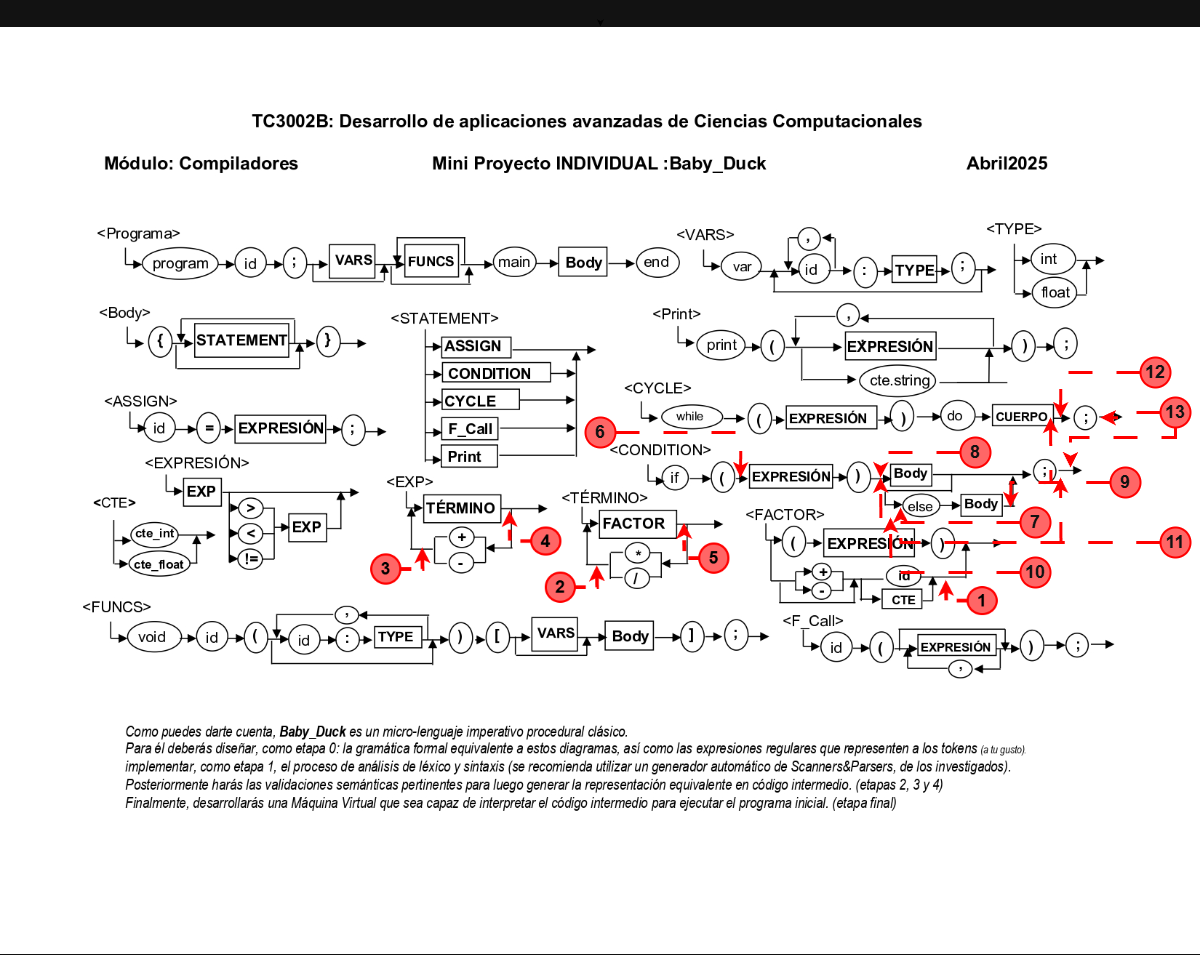

The diagram above was exported from draw.io. Its source (the exported page's mxGraphModel, read from the mxfile embedded in the PNG):
<mxGraphModel dx="2117" dy="1291" grid="1" gridSize="10" guides="1" tooltips="1" connect="1" arrows="1" fold="1" page="1" pageScale="1" pageWidth="827" pageHeight="1169" math="0" shadow="0">
  <root>
    <mxCell id="0" />
    <mxCell id="1" parent="0" />
    <mxCell id="7-HtiuT367y-57c_7g-G-3" style="edgeStyle=orthogonalEdgeStyle;rounded=0;orthogonalLoop=1;jettySize=auto;html=1;dashed=1;strokeColor=light-dark(default, #ff0000);dashPattern=12 12;" edge="1" parent="1" source="7-HtiuT367y-57c_7g-G-2" target="7-HtiuT367y-57c_7g-G-1">
      <mxGeometry relative="1" as="geometry" />
    </mxCell>
    <mxCell id="7-HtiuT367y-57c_7g-G-1" value="" style="shape=image;verticalLabelPosition=bottom;labelBackgroundColor=default;verticalAlign=top;aspect=fixed;imageAspect=0;image=https://github.com/valdezae/babyduck-compiler/raw/master/Diagrama%20sin%20t%C3%ADtulo.drawio.png;movable=0;resizable=0;rotatable=0;deletable=0;editable=0;locked=1;connectable=0;" vertex="1" parent="1">
      <mxGeometry x="400" y="490" width="1200" height="927" as="geometry" />
    </mxCell>
    <mxCell id="7-HtiuT367y-57c_7g-G-4" style="edgeStyle=orthogonalEdgeStyle;rounded=0;orthogonalLoop=1;jettySize=auto;html=1;dashed=1;dashPattern=8 8;strokeColor=light-dark(#000000,#FF0000);strokeWidth=3;" edge="1" parent="1" source="7-HtiuT367y-57c_7g-G-2">
      <mxGeometry relative="1" as="geometry">
        <mxPoint x="1140" y="940" as="targetPoint" />
      </mxGeometry>
    </mxCell>
    <mxCell id="7-HtiuT367y-57c_7g-G-2" value="&lt;h2&gt;6&lt;/h2&gt;" style="ellipse;whiteSpace=wrap;html=1;aspect=fixed;fillColor=light-dark(#a20025, #ff6666);fontColor=#ffffff;strokeColor=light-dark(#6F0000, #ff0000);strokeWidth=2;" vertex="1" parent="1">
      <mxGeometry x="985" y="880" width="30" height="30" as="geometry" />
    </mxCell>
    <mxCell id="7-HtiuT367y-57c_7g-G-30" style="edgeStyle=orthogonalEdgeStyle;rounded=0;orthogonalLoop=1;jettySize=auto;html=1;dashed=1;dashPattern=8 8;strokeColor=light-dark(#000000,#FF0000);strokeWidth=3;" edge="1" parent="1" source="7-HtiuT367y-57c_7g-G-31">
      <mxGeometry relative="1" as="geometry">
        <mxPoint x="1280" y="940" as="targetPoint" />
      </mxGeometry>
    </mxCell>
    <mxCell id="7-HtiuT367y-57c_7g-G-31" value="&lt;h2&gt;7&lt;/h2&gt;" style="ellipse;whiteSpace=wrap;html=1;aspect=fixed;fillColor=light-dark(#a20025, #ff6666);fontColor=#ffffff;strokeColor=light-dark(#6F0000, #ff0000);strokeWidth=2;" vertex="1" parent="1">
      <mxGeometry x="1420" y="970" width="30" height="30" as="geometry" />
    </mxCell>
    <mxCell id="7-HtiuT367y-57c_7g-G-32" style="edgeStyle=orthogonalEdgeStyle;rounded=0;orthogonalLoop=1;jettySize=auto;html=1;dashed=1;dashPattern=8 8;strokeColor=light-dark(#000000,#FF0000);strokeWidth=3;" edge="1" parent="1" source="7-HtiuT367y-57c_7g-G-33">
      <mxGeometry relative="1" as="geometry">
        <mxPoint x="1280" y="940" as="targetPoint" />
      </mxGeometry>
    </mxCell>
    <mxCell id="7-HtiuT367y-57c_7g-G-33" value="&lt;h2&gt;8&lt;/h2&gt;" style="ellipse;whiteSpace=wrap;html=1;aspect=fixed;fillColor=light-dark(#a20025, #ff6666);fontColor=#ffffff;strokeColor=light-dark(#6F0000, #ff0000);strokeWidth=2;" vertex="1" parent="1">
      <mxGeometry x="1360" y="900" width="30" height="30" as="geometry" />
    </mxCell>
    <mxCell id="7-HtiuT367y-57c_7g-G-34" style="edgeStyle=orthogonalEdgeStyle;rounded=0;orthogonalLoop=1;jettySize=auto;html=1;dashed=1;dashPattern=8 8;strokeColor=light-dark(#000000,#FF0000);strokeWidth=3;" edge="1" parent="1" source="7-HtiuT367y-57c_7g-G-35">
      <mxGeometry relative="1" as="geometry">
        <mxPoint x="1410" y="970" as="targetPoint" />
      </mxGeometry>
    </mxCell>
    <mxCell id="7-HtiuT367y-57c_7g-G-35" value="&lt;h2&gt;9&lt;/h2&gt;" style="ellipse;whiteSpace=wrap;html=1;aspect=fixed;fillColor=light-dark(#a20025, #ff6666);fontColor=#ffffff;strokeColor=light-dark(#6F0000, #ff0000);strokeWidth=2;" vertex="1" parent="1">
      <mxGeometry x="1510" y="930" width="30" height="30" as="geometry" />
    </mxCell>
    <mxCell id="7-HtiuT367y-57c_7g-G-36" style="edgeStyle=orthogonalEdgeStyle;rounded=0;orthogonalLoop=1;jettySize=auto;html=1;dashed=1;dashPattern=8 8;strokeColor=light-dark(#000000,#FF0000);strokeWidth=3;" edge="1" parent="1" source="7-HtiuT367y-57c_7g-G-35">
      <mxGeometry relative="1" as="geometry">
        <mxPoint x="1450" y="880" as="targetPoint" />
        <mxPoint x="1620" y="930" as="sourcePoint" />
      </mxGeometry>
    </mxCell>
    <mxCell id="7-HtiuT367y-57c_7g-G-37" style="edgeStyle=orthogonalEdgeStyle;rounded=0;orthogonalLoop=1;jettySize=auto;html=1;dashed=1;dashPattern=8 8;strokeColor=light-dark(#000000,#FF0000);strokeWidth=3;" edge="1" parent="1" source="7-HtiuT367y-57c_7g-G-38">
      <mxGeometry relative="1" as="geometry">
        <mxPoint x="1290" y="980" as="targetPoint" />
      </mxGeometry>
    </mxCell>
    <mxCell id="7-HtiuT367y-57c_7g-G-38" value="&lt;h2&gt;10&lt;/h2&gt;" style="ellipse;whiteSpace=wrap;html=1;aspect=fixed;fillColor=light-dark(#a20025, #ff6666);fontColor=#ffffff;strokeColor=light-dark(#6F0000, #ff0000);strokeWidth=2;" vertex="1" parent="1">
      <mxGeometry x="1420" y="1020" width="30" height="30" as="geometry" />
    </mxCell>
    <mxCell id="7-HtiuT367y-57c_7g-G-39" style="edgeStyle=orthogonalEdgeStyle;rounded=0;orthogonalLoop=1;jettySize=auto;html=1;dashed=1;dashPattern=8 8;strokeColor=light-dark(#000000,#FF0000);strokeWidth=3;" edge="1" parent="1" source="7-HtiuT367y-57c_7g-G-40">
      <mxGeometry relative="1" as="geometry">
        <mxPoint x="1300" y="970" as="targetPoint" />
      </mxGeometry>
    </mxCell>
    <mxCell id="7-HtiuT367y-57c_7g-G-40" value="&lt;h2&gt;11&lt;/h2&gt;" style="ellipse;whiteSpace=wrap;html=1;aspect=fixed;fillColor=light-dark(#a20025, #ff6666);fontColor=#ffffff;strokeColor=light-dark(#6F0000, #ff0000);strokeWidth=2;" vertex="1" parent="1">
      <mxGeometry x="1560" y="990" width="30" height="30" as="geometry" />
    </mxCell>
    <mxCell id="7-HtiuT367y-57c_7g-G-41" style="edgeStyle=orthogonalEdgeStyle;rounded=0;orthogonalLoop=1;jettySize=auto;html=1;dashed=1;dashPattern=8 8;strokeColor=light-dark(#000000,#FF0000);strokeWidth=3;" edge="1" parent="1" source="7-HtiuT367y-57c_7g-G-40">
      <mxGeometry relative="1" as="geometry">
        <mxPoint x="1460" y="940" as="targetPoint" />
        <mxPoint x="1920" y="1055" as="sourcePoint" />
      </mxGeometry>
    </mxCell>
    <mxCell id="7-HtiuT367y-57c_7g-G-42" style="edgeStyle=orthogonalEdgeStyle;rounded=0;orthogonalLoop=1;jettySize=auto;html=1;dashed=1;dashPattern=8 8;strokeColor=light-dark(#000000,#FF0000);strokeWidth=3;" edge="1" parent="1" source="7-HtiuT367y-57c_7g-G-43">
      <mxGeometry relative="1" as="geometry">
        <mxPoint x="1460" y="880" as="targetPoint" />
      </mxGeometry>
    </mxCell>
    <mxCell id="7-HtiuT367y-57c_7g-G-43" value="&lt;h2&gt;12&lt;/h2&gt;" style="ellipse;whiteSpace=wrap;html=1;aspect=fixed;fillColor=light-dark(#a20025, #ff6666);fontColor=#ffffff;strokeColor=light-dark(#6F0000, #ff0000);strokeWidth=2;" vertex="1" parent="1">
      <mxGeometry x="1540" y="820" width="30" height="30" as="geometry" />
    </mxCell>
    <mxCell id="7-HtiuT367y-57c_7g-G-44" style="edgeStyle=orthogonalEdgeStyle;rounded=0;orthogonalLoop=1;jettySize=auto;html=1;dashed=1;dashPattern=8 8;strokeColor=light-dark(#000000,#FF0000);strokeWidth=3;" edge="1" parent="1" source="7-HtiuT367y-57c_7g-G-45">
      <mxGeometry relative="1" as="geometry">
        <mxPoint x="1500" y="880" as="targetPoint" />
      </mxGeometry>
    </mxCell>
    <mxCell id="7-HtiuT367y-57c_7g-G-45" value="&lt;h2&gt;13&lt;/h2&gt;" style="ellipse;whiteSpace=wrap;html=1;aspect=fixed;fillColor=light-dark(#a20025, #ff6666);fontColor=#ffffff;strokeColor=light-dark(#6F0000, #ff0000);strokeWidth=2;" vertex="1" parent="1">
      <mxGeometry x="1560" y="860" width="30" height="30" as="geometry" />
    </mxCell>
    <mxCell id="7-HtiuT367y-57c_7g-G-46" style="edgeStyle=orthogonalEdgeStyle;rounded=0;orthogonalLoop=1;jettySize=auto;html=1;dashed=1;dashPattern=8 8;strokeColor=light-dark(#000000,#FF0000);strokeWidth=3;" edge="1" parent="1" source="7-HtiuT367y-57c_7g-G-45">
      <mxGeometry relative="1" as="geometry">
        <mxPoint x="1470" y="930" as="targetPoint" />
        <mxPoint x="1620" y="860" as="sourcePoint" />
        <Array as="points">
          <mxPoint x="1575" y="900" />
          <mxPoint x="1470" y="900" />
        </Array>
      </mxGeometry>
    </mxCell>
  </root>
</mxGraphModel>